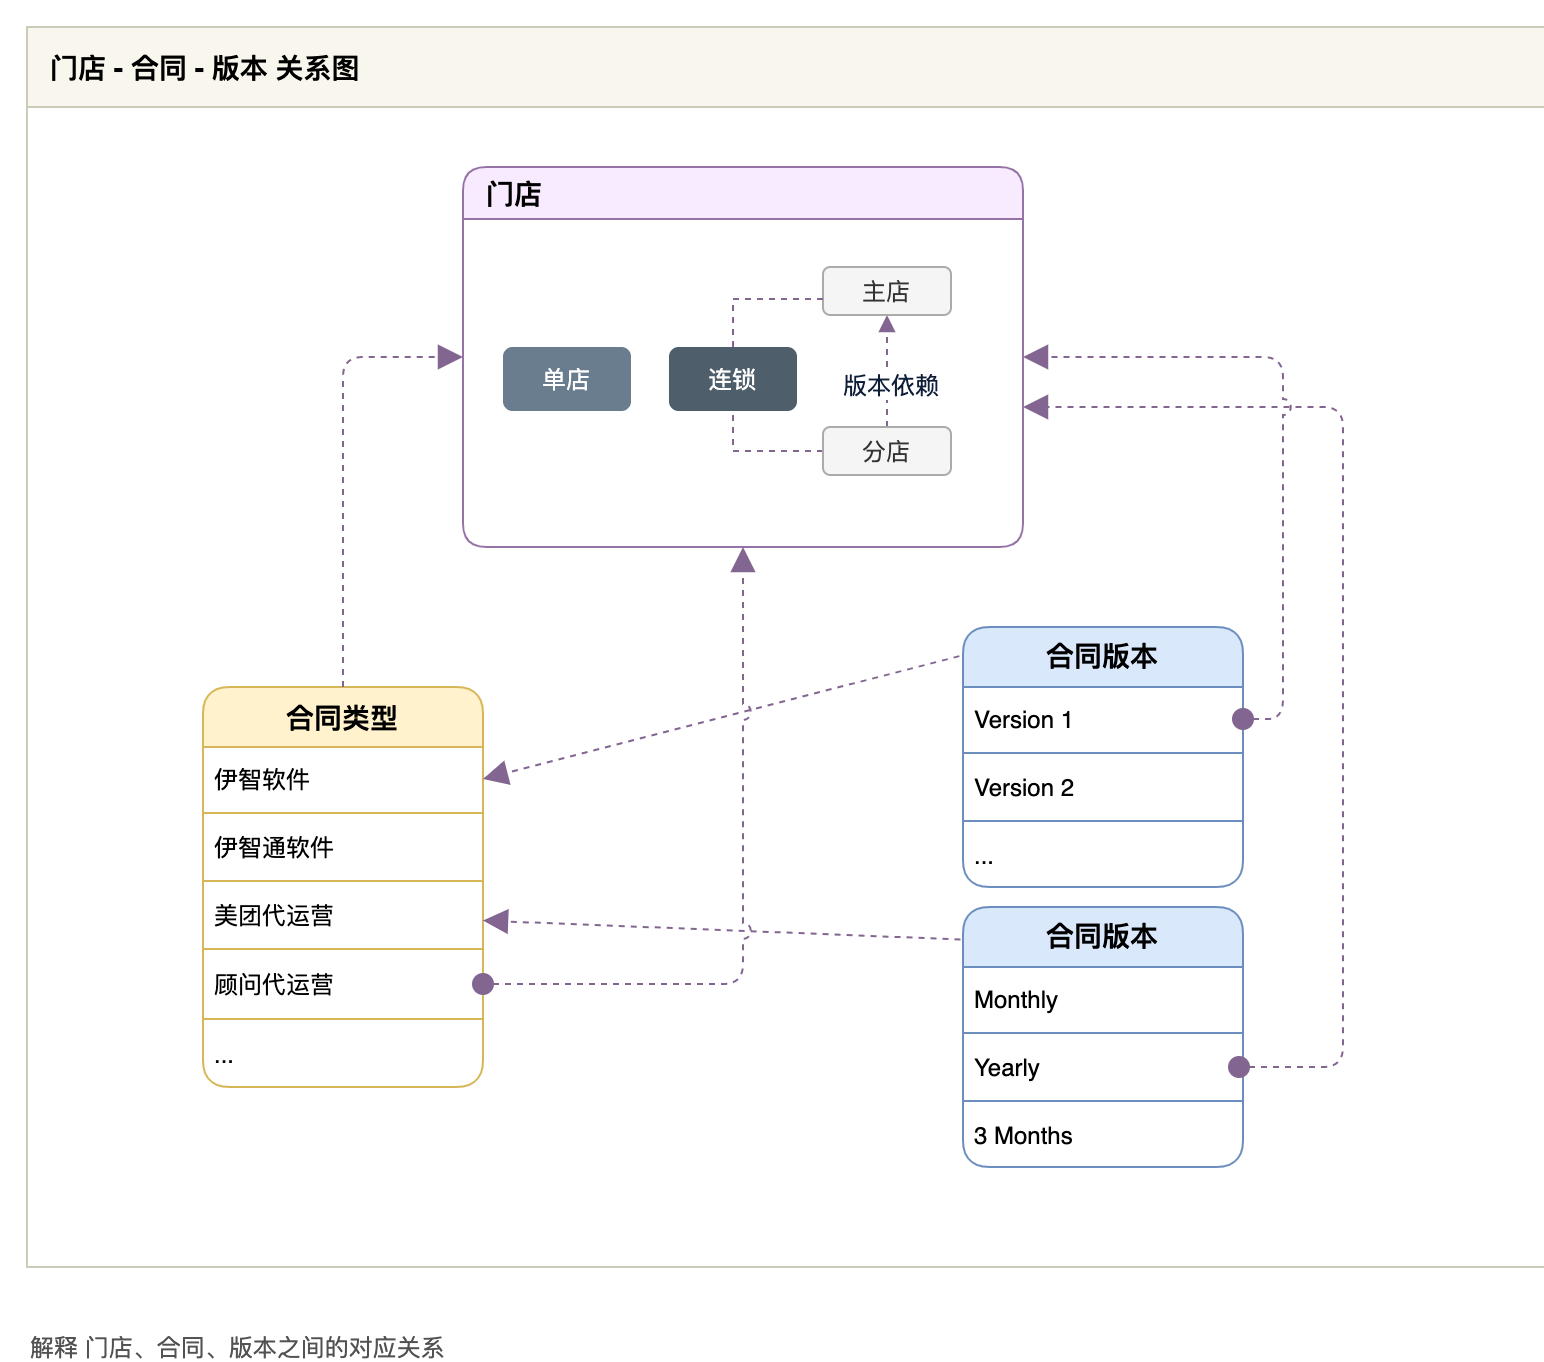

The diagram above was exported from draw.io. Its source (the exported page's mxGraphModel, read from the mxfile embedded in the PNG):
<mxGraphModel dx="2600" dy="1540" grid="1" gridSize="10" guides="1" tooltips="1" connect="1" arrows="1" fold="1" page="1" pageScale="1" pageWidth="827" pageHeight="1169" math="0" shadow="0">
  <root>
    <mxCell id="cldRQHUxAvSEypuHc2Yu-0" />
    <mxCell id="cldRQHUxAvSEypuHc2Yu-1" parent="cldRQHUxAvSEypuHc2Yu-0" />
    <mxCell id="VVP6PcRzrfhvMxSDevMp-4" value="" style="group;container=1;" vertex="1" connectable="0" parent="cldRQHUxAvSEypuHc2Yu-1">
      <mxGeometry x="34" y="30" width="760" height="650" as="geometry" />
    </mxCell>
    <mxCell id="EijGTZxaBOuDlRbJ03C1-1" value="" style="rounded=0;whiteSpace=wrap;html=1;glass=0;labelBackgroundColor=none;comic=0;sketch=0;strokeColor=#CACCB9;fillColor=#ffffff;fontSize=18;fontColor=#0E1D38;align=left;" parent="VVP6PcRzrfhvMxSDevMp-4" vertex="1">
      <mxGeometry y="40" width="760" height="580" as="geometry" />
    </mxCell>
    <mxCell id="EijGTZxaBOuDlRbJ03C1-2" value="门店 - 合同 - 版本 关系图" style="rounded=0;whiteSpace=wrap;html=1;glass=0;labelBackgroundColor=none;strokeColor=#CACCB9;fillColor=#f9f7ed;fontSize=14;fontColor=#000000;align=left;fontStyle=1;spacingLeft=10;startSize=40;" parent="VVP6PcRzrfhvMxSDevMp-4" vertex="1">
      <mxGeometry width="760" height="40" as="geometry" />
    </mxCell>
    <mxCell id="22EN4StXQSH-fi4ENf3c-43" value="合同类型" style="swimlane;fontStyle=1;align=center;verticalAlign=middle;childLayout=stackLayout;horizontal=1;startSize=30;horizontalStack=0;resizeParent=1;resizeParentMax=0;resizeLast=0;collapsible=0;marginBottom=0;rounded=1;glass=0;labelBackgroundColor=none;strokeColor=#d6b656;fillColor=#fff2cc;fontSize=14;expand=1;" parent="VVP6PcRzrfhvMxSDevMp-4" vertex="1">
      <mxGeometry x="88" y="330" width="140" height="200" as="geometry" />
    </mxCell>
    <mxCell id="22EN4StXQSH-fi4ENf3c-44" value="伊智软件" style="text;strokeColor=none;fillColor=none;align=left;verticalAlign=middle;spacingLeft=4;spacingRight=4;overflow=hidden;rotatable=0;points=[[0,0.5],[1,0.5]];portConstraint=eastwest;" parent="22EN4StXQSH-fi4ENf3c-43" vertex="1">
      <mxGeometry y="30" width="140" height="32" as="geometry" />
    </mxCell>
    <mxCell id="22EN4StXQSH-fi4ENf3c-53" value="" style="line;strokeWidth=1;fillColor=none;align=left;verticalAlign=middle;spacingTop=-1;spacingLeft=3;spacingRight=3;rotatable=0;labelPosition=right;points=[];portConstraint=eastwest;strokeColor=#D6B656;" parent="22EN4StXQSH-fi4ENf3c-43" vertex="1">
      <mxGeometry y="62" width="140" height="2" as="geometry" />
    </mxCell>
    <mxCell id="22EN4StXQSH-fi4ENf3c-46" value="伊智通软件" style="text;strokeColor=none;fillColor=none;align=left;verticalAlign=middle;spacingLeft=4;spacingRight=4;overflow=hidden;rotatable=0;points=[[0,0.5],[1,0.5]];portConstraint=eastwest;" parent="22EN4StXQSH-fi4ENf3c-43" vertex="1">
      <mxGeometry y="64" width="140" height="32" as="geometry" />
    </mxCell>
    <mxCell id="22EN4StXQSH-fi4ENf3c-54" value="" style="line;strokeWidth=1;fillColor=none;align=left;verticalAlign=middle;spacingTop=-1;spacingLeft=3;spacingRight=3;rotatable=0;labelPosition=right;points=[];portConstraint=eastwest;strokeColor=#D6B656;" parent="22EN4StXQSH-fi4ENf3c-43" vertex="1">
      <mxGeometry y="96" width="140" height="2" as="geometry" />
    </mxCell>
    <mxCell id="22EN4StXQSH-fi4ENf3c-47" value="美团代运营" style="text;strokeColor=none;fillColor=none;align=left;verticalAlign=middle;spacingLeft=4;spacingRight=4;overflow=hidden;rotatable=0;points=[[0,0.5],[1,0.5]];portConstraint=eastwest;" parent="22EN4StXQSH-fi4ENf3c-43" vertex="1">
      <mxGeometry y="98" width="140" height="32" as="geometry" />
    </mxCell>
    <mxCell id="VVP6PcRzrfhvMxSDevMp-3" value="" style="line;strokeWidth=1;fillColor=none;align=left;verticalAlign=middle;spacingTop=-1;spacingLeft=3;spacingRight=3;rotatable=0;labelPosition=right;points=[];portConstraint=eastwest;strokeColor=#D6B656;" vertex="1" parent="22EN4StXQSH-fi4ENf3c-43">
      <mxGeometry y="130" width="140" height="2" as="geometry" />
    </mxCell>
    <mxCell id="VVP6PcRzrfhvMxSDevMp-2" value="顾问代运营" style="text;strokeColor=none;fillColor=none;align=left;verticalAlign=middle;spacingLeft=4;spacingRight=4;overflow=hidden;rotatable=0;points=[[0,0.5],[1,0.5]];portConstraint=eastwest;" vertex="1" parent="22EN4StXQSH-fi4ENf3c-43">
      <mxGeometry y="132" width="140" height="33" as="geometry" />
    </mxCell>
    <mxCell id="22EN4StXQSH-fi4ENf3c-55" value="" style="line;strokeWidth=1;fillColor=none;align=left;verticalAlign=middle;spacingTop=-1;spacingLeft=3;spacingRight=3;rotatable=0;labelPosition=right;points=[];portConstraint=eastwest;strokeColor=#D6B656;" parent="22EN4StXQSH-fi4ENf3c-43" vertex="1">
      <mxGeometry y="165" width="140" height="2" as="geometry" />
    </mxCell>
    <mxCell id="22EN4StXQSH-fi4ENf3c-48" value="..." style="text;strokeColor=none;fillColor=none;align=left;verticalAlign=middle;spacingLeft=4;spacingRight=4;overflow=hidden;rotatable=0;points=[[0,0.5],[1,0.5]];portConstraint=eastwest;" parent="22EN4StXQSH-fi4ENf3c-43" vertex="1">
      <mxGeometry y="167" width="140" height="33" as="geometry" />
    </mxCell>
    <mxCell id="p3wo7nI9Xod3fC34lsyC-41" style="rounded=1;jumpStyle=arc;jumpSize=8;orthogonalLoop=1;jettySize=auto;html=1;exitX=-0.013;exitY=0.112;exitDx=0;exitDy=0;dashed=1;startArrow=none;startFill=0;startSize=10;endArrow=block;endFill=1;endSize=10;strokeColor=#836591;fontSize=12;fontColor=#0E1D38;exitPerimeter=0;entryX=1;entryY=0.5;entryDx=0;entryDy=0;align=left;verticalAlign=bottom;" parent="VVP6PcRzrfhvMxSDevMp-4" source="22EN4StXQSH-fi4ENf3c-49" target="22EN4StXQSH-fi4ENf3c-44" edge="1">
      <mxGeometry x="-22" y="-10" as="geometry" />
    </mxCell>
    <mxCell id="22EN4StXQSH-fi4ENf3c-49" value="合同版本" style="swimlane;fontStyle=1;align=center;verticalAlign=top;childLayout=stackLayout;horizontal=1;startSize=30;horizontalStack=0;resizeParent=1;resizeParentMax=0;resizeLast=0;collapsible=0;marginBottom=0;rounded=1;glass=0;labelBackgroundColor=none;strokeColor=#6c8ebf;fillColor=#dae8fc;fontSize=14;expand=1;" parent="VVP6PcRzrfhvMxSDevMp-4" vertex="1">
      <mxGeometry x="468" y="300" width="140" height="130" as="geometry">
        <mxRectangle x="750" y="830" width="90" height="30" as="alternateBounds" />
      </mxGeometry>
    </mxCell>
    <mxCell id="22EN4StXQSH-fi4ENf3c-50" value="Version 1" style="text;strokeColor=none;fillColor=none;align=left;verticalAlign=middle;spacingLeft=4;spacingRight=4;overflow=hidden;rotatable=0;points=[[0,0.5],[1,0.5]];portConstraint=eastwest;" parent="22EN4StXQSH-fi4ENf3c-49" vertex="1">
      <mxGeometry y="30" width="140" height="32" as="geometry" />
    </mxCell>
    <mxCell id="22EN4StXQSH-fi4ENf3c-51" value="" style="line;strokeWidth=1;fillColor=none;align=left;verticalAlign=middle;spacingTop=-1;spacingLeft=3;spacingRight=3;rotatable=0;labelPosition=right;points=[];portConstraint=eastwest;strokeColor=#6C8EBF;" parent="22EN4StXQSH-fi4ENf3c-49" vertex="1">
      <mxGeometry y="62" width="140" height="2" as="geometry" />
    </mxCell>
    <mxCell id="22EN4StXQSH-fi4ENf3c-52" value="Version 2" style="text;strokeColor=none;fillColor=none;align=left;verticalAlign=middle;spacingLeft=4;spacingRight=4;overflow=hidden;rotatable=0;points=[[0,0.5],[1,0.5]];portConstraint=eastwest;" parent="22EN4StXQSH-fi4ENf3c-49" vertex="1">
      <mxGeometry y="64" width="140" height="32" as="geometry" />
    </mxCell>
    <mxCell id="22EN4StXQSH-fi4ENf3c-62" value="" style="line;strokeWidth=1;fillColor=none;align=left;verticalAlign=middle;spacingTop=-1;spacingLeft=3;spacingRight=3;rotatable=0;labelPosition=right;points=[];portConstraint=eastwest;strokeColor=#6C8EBF;" parent="22EN4StXQSH-fi4ENf3c-49" vertex="1">
      <mxGeometry y="96" width="140" height="2" as="geometry" />
    </mxCell>
    <mxCell id="22EN4StXQSH-fi4ENf3c-57" value="..." style="text;strokeColor=none;fillColor=none;align=left;verticalAlign=middle;spacingLeft=4;spacingRight=4;overflow=hidden;rotatable=0;points=[[0,0.5],[1,0.5]];portConstraint=eastwest;" parent="22EN4StXQSH-fi4ENf3c-49" vertex="1">
      <mxGeometry y="98" width="140" height="32" as="geometry" />
    </mxCell>
    <mxCell id="22EN4StXQSH-fi4ENf3c-68" value="门店" style="swimlane;rounded=1;labelBackgroundColor=none;strokeColor=#9673a6;fillColor=#F8EBFF;fontSize=14;fontColor=#000000;align=left;startSize=26;spacingLeft=10;connectable=1;pointerEvents=1;expand=1;collapsible=0;" parent="VVP6PcRzrfhvMxSDevMp-4" vertex="1">
      <mxGeometry x="218" y="70" width="280" height="190" as="geometry">
        <mxRectangle x="258" y="1080" width="70" height="26" as="alternateBounds" />
      </mxGeometry>
    </mxCell>
    <mxCell id="p3wo7nI9Xod3fC34lsyC-0" value="连锁" style="rounded=1;whiteSpace=wrap;html=1;fontSize=12;glass=0;strokeWidth=1;shadow=0;fillColor=#4F5E6B;fontColor=#ffffff;strokeColor=none;" parent="22EN4StXQSH-fi4ENf3c-68" vertex="1">
      <mxGeometry x="103" y="90" width="64" height="32" as="geometry" />
    </mxCell>
    <mxCell id="p3wo7nI9Xod3fC34lsyC-1" value="单店" style="rounded=1;whiteSpace=wrap;html=1;fontSize=12;glass=0;strokeWidth=1;shadow=0;fillColor=#6A7D8F;fontColor=#ffffff;strokeColor=none;" parent="22EN4StXQSH-fi4ENf3c-68" vertex="1">
      <mxGeometry x="20" y="90" width="64" height="32" as="geometry" />
    </mxCell>
    <mxCell id="p3wo7nI9Xod3fC34lsyC-3" style="rounded=0;orthogonalLoop=1;jettySize=auto;html=1;exitX=0.5;exitY=0;exitDx=0;exitDy=0;entryX=0.5;entryY=1;entryDx=0;entryDy=0;dashed=1;endArrow=block;endFill=1;strokeColor=#836591;fontSize=14;fontColor=#0E1D38;edgeStyle=orthogonalEdgeStyle;" parent="22EN4StXQSH-fi4ENf3c-68" source="p3wo7nI9Xod3fC34lsyC-2" target="p3wo7nI9Xod3fC34lsyC-34" edge="1">
      <mxGeometry relative="1" as="geometry">
        <Array as="points" />
      </mxGeometry>
    </mxCell>
    <mxCell id="p3wo7nI9Xod3fC34lsyC-4" value="版本依赖" style="edgeLabel;html=1;align=center;verticalAlign=middle;resizable=0;points=[];fontSize=12;fontColor=#0E1D38;" parent="p3wo7nI9Xod3fC34lsyC-3" vertex="1" connectable="0">
      <mxGeometry x="-0.1552" y="-1" relative="1" as="geometry">
        <mxPoint as="offset" />
      </mxGeometry>
    </mxCell>
    <mxCell id="p3wo7nI9Xod3fC34lsyC-36" style="edgeStyle=orthogonalEdgeStyle;rounded=0;jumpStyle=arc;jumpSize=8;orthogonalLoop=1;jettySize=auto;html=1;dashed=1;startArrow=none;startFill=0;endArrow=none;endFill=0;strokeColor=#836591;fontSize=12;fontColor=#0E1D38;" parent="22EN4StXQSH-fi4ENf3c-68" source="p3wo7nI9Xod3fC34lsyC-2" target="p3wo7nI9Xod3fC34lsyC-0" edge="1">
      <mxGeometry relative="1" as="geometry" />
    </mxCell>
    <mxCell id="p3wo7nI9Xod3fC34lsyC-2" value="分店" style="rounded=1;whiteSpace=wrap;html=1;fontSize=12;glass=0;strokeWidth=1;shadow=0;fillColor=#f5f5f5;fontColor=#333333;strokeColor=#ABABAB;" parent="22EN4StXQSH-fi4ENf3c-68" vertex="1">
      <mxGeometry x="180" y="130" width="64" height="24" as="geometry" />
    </mxCell>
    <mxCell id="p3wo7nI9Xod3fC34lsyC-34" value="主店" style="rounded=1;whiteSpace=wrap;html=1;fontSize=12;glass=0;strokeWidth=1;shadow=0;fillColor=#f5f5f5;fontColor=#333333;strokeColor=#ABABAB;" parent="22EN4StXQSH-fi4ENf3c-68" vertex="1">
      <mxGeometry x="180" y="50" width="64" height="24" as="geometry" />
    </mxCell>
    <mxCell id="p3wo7nI9Xod3fC34lsyC-35" style="edgeStyle=orthogonalEdgeStyle;rounded=0;jumpStyle=arc;jumpSize=8;orthogonalLoop=1;jettySize=auto;html=1;dashed=1;startArrow=none;startFill=0;endArrow=none;endFill=0;strokeColor=#836591;fontSize=12;fontColor=#0E1D38;entryX=0.5;entryY=0;entryDx=0;entryDy=0;" parent="22EN4StXQSH-fi4ENf3c-68" source="p3wo7nI9Xod3fC34lsyC-34" target="p3wo7nI9Xod3fC34lsyC-0" edge="1">
      <mxGeometry relative="1" as="geometry">
        <mxPoint x="170" y="76" as="targetPoint" />
        <Array as="points">
          <mxPoint x="135" y="66" />
        </Array>
      </mxGeometry>
    </mxCell>
    <mxCell id="p3wo7nI9Xod3fC34lsyC-15" style="rounded=1;orthogonalLoop=1;jettySize=auto;html=1;exitX=0.5;exitY=0;exitDx=0;exitDy=0;entryX=0;entryY=0.5;entryDx=0;entryDy=0;endArrow=block;strokeColor=#836591;fontSize=12;fontColor=#0E1D38;jumpStyle=arc;jumpSize=8;dashed=1;startArrow=none;startFill=0;edgeStyle=orthogonalEdgeStyle;align=left;verticalAlign=bottom;endSize=10;startSize=10;endFill=1;" parent="VVP6PcRzrfhvMxSDevMp-4" source="22EN4StXQSH-fi4ENf3c-43" target="22EN4StXQSH-fi4ENf3c-68" edge="1">
      <mxGeometry x="-22" y="-10" as="geometry" />
    </mxCell>
    <mxCell id="p3wo7nI9Xod3fC34lsyC-43" style="edgeStyle=none;rounded=1;jumpStyle=arc;jumpSize=8;orthogonalLoop=1;jettySize=auto;html=1;exitX=-0.009;exitY=0.125;exitDx=0;exitDy=0;dashed=1;startArrow=none;startFill=0;startSize=10;endArrow=block;endFill=1;endSize=10;strokeColor=#836591;fontSize=12;fontColor=#0E1D38;align=left;verticalAlign=bottom;exitPerimeter=0;" parent="VVP6PcRzrfhvMxSDevMp-4" source="p3wo7nI9Xod3fC34lsyC-19" target="22EN4StXQSH-fi4ENf3c-47" edge="1">
      <mxGeometry x="-22" y="-10" as="geometry" />
    </mxCell>
    <mxCell id="p3wo7nI9Xod3fC34lsyC-19" value="合同版本" style="swimlane;fontStyle=1;align=center;verticalAlign=top;childLayout=stackLayout;horizontal=1;startSize=30;horizontalStack=0;resizeParent=1;resizeParentMax=0;resizeLast=0;collapsible=0;marginBottom=0;rounded=1;glass=0;labelBackgroundColor=none;strokeColor=#6c8ebf;fillColor=#dae8fc;fontSize=14;expand=1;" parent="VVP6PcRzrfhvMxSDevMp-4" vertex="1">
      <mxGeometry x="468" y="440" width="140" height="130" as="geometry">
        <mxRectangle x="750" y="970" width="90" height="30" as="alternateBounds" />
      </mxGeometry>
    </mxCell>
    <mxCell id="p3wo7nI9Xod3fC34lsyC-20" value="Monthly" style="text;strokeColor=none;fillColor=none;align=left;verticalAlign=middle;spacingLeft=4;spacingRight=4;overflow=hidden;rotatable=0;points=[[0,0.5],[1,0.5]];portConstraint=eastwest;" parent="p3wo7nI9Xod3fC34lsyC-19" vertex="1">
      <mxGeometry y="30" width="140" height="32" as="geometry" />
    </mxCell>
    <mxCell id="p3wo7nI9Xod3fC34lsyC-21" value="" style="line;strokeWidth=1;fillColor=none;align=left;verticalAlign=middle;spacingTop=-1;spacingLeft=3;spacingRight=3;rotatable=0;labelPosition=right;points=[];portConstraint=eastwest;strokeColor=#6C8EBF;" parent="p3wo7nI9Xod3fC34lsyC-19" vertex="1">
      <mxGeometry y="62" width="140" height="2" as="geometry" />
    </mxCell>
    <mxCell id="p3wo7nI9Xod3fC34lsyC-22" value="Yearly" style="text;strokeColor=none;fillColor=none;align=left;verticalAlign=middle;spacingLeft=4;spacingRight=4;overflow=hidden;rotatable=0;points=[[0,0.5],[1,0.5]];portConstraint=eastwest;" parent="p3wo7nI9Xod3fC34lsyC-19" vertex="1">
      <mxGeometry y="64" width="140" height="32" as="geometry" />
    </mxCell>
    <mxCell id="p3wo7nI9Xod3fC34lsyC-23" value="" style="line;strokeWidth=1;fillColor=none;align=left;verticalAlign=middle;spacingTop=-1;spacingLeft=3;spacingRight=3;rotatable=0;labelPosition=right;points=[];portConstraint=eastwest;strokeColor=#6C8EBF;" parent="p3wo7nI9Xod3fC34lsyC-19" vertex="1">
      <mxGeometry y="96" width="140" height="2" as="geometry" />
    </mxCell>
    <mxCell id="p3wo7nI9Xod3fC34lsyC-24" value="3 Months" style="text;strokeColor=none;fillColor=none;align=left;verticalAlign=middle;spacingLeft=4;spacingRight=4;overflow=hidden;rotatable=0;points=[[0,0.5],[1,0.5]];portConstraint=eastwest;" parent="p3wo7nI9Xod3fC34lsyC-19" vertex="1">
      <mxGeometry y="98" width="140" height="32" as="geometry" />
    </mxCell>
    <mxCell id="p3wo7nI9Xod3fC34lsyC-26" style="edgeStyle=orthogonalEdgeStyle;rounded=1;orthogonalLoop=1;jettySize=auto;html=1;endArrow=block;strokeColor=#836591;fontSize=12;fontColor=#0E1D38;jumpStyle=arc;jumpSize=8;dashed=1;align=left;verticalAlign=bottom;endSize=10;startFill=1;startArrow=oval;startSize=10;endFill=1;" parent="VVP6PcRzrfhvMxSDevMp-4" edge="1">
      <mxGeometry x="-22" y="-10" as="geometry">
        <mxPoint x="498" y="190" as="targetPoint" />
        <Array as="points">
          <mxPoint x="658" y="520" />
          <mxPoint x="658" y="190" />
        </Array>
        <mxPoint x="606" y="520" as="sourcePoint" />
      </mxGeometry>
    </mxCell>
    <mxCell id="p3wo7nI9Xod3fC34lsyC-16" style="rounded=1;orthogonalLoop=1;jettySize=auto;html=1;exitX=1;exitY=0.5;exitDx=0;exitDy=0;entryX=1;entryY=0.5;entryDx=0;entryDy=0;endArrow=block;strokeColor=#836591;fontSize=12;fontColor=#0E1D38;edgeStyle=orthogonalEdgeStyle;jumpStyle=arc;jumpSize=8;dashed=1;align=left;verticalAlign=bottom;endSize=10;startFill=1;startArrow=oval;startSize=10;endFill=1;" parent="VVP6PcRzrfhvMxSDevMp-4" source="22EN4StXQSH-fi4ENf3c-50" target="22EN4StXQSH-fi4ENf3c-68" edge="1">
      <mxGeometry x="-22" y="-10" as="geometry" />
    </mxCell>
    <mxCell id="p3wo7nI9Xod3fC34lsyC-33" style="edgeStyle=orthogonalEdgeStyle;rounded=1;orthogonalLoop=1;jettySize=auto;html=1;exitX=1;exitY=0.5;exitDx=0;exitDy=0;entryX=0.5;entryY=1;entryDx=0;entryDy=0;endArrow=block;strokeColor=#836591;fontSize=12;fontColor=#0E1D38;jumpStyle=arc;jumpSize=8;dashed=1;align=left;verticalAlign=bottom;endSize=10;startFill=1;startArrow=oval;startSize=10;endFill=1;" parent="VVP6PcRzrfhvMxSDevMp-4" source="VVP6PcRzrfhvMxSDevMp-2" target="22EN4StXQSH-fi4ENf3c-68" edge="1">
      <mxGeometry x="-22" y="-10" as="geometry" />
    </mxCell>
    <mxCell id="lZZvA-Ki7Pc09s5-61ym-0" value="解释 门店、合同、版本之间的对应关系" style="text;html=1;strokeColor=none;fillColor=none;align=left;verticalAlign=middle;whiteSpace=wrap;rounded=0;fontColor=#525252;" parent="cldRQHUxAvSEypuHc2Yu-1" vertex="1">
      <mxGeometry x="34" y="680" width="480" height="20" as="geometry" />
    </mxCell>
  </root>
</mxGraphModel>